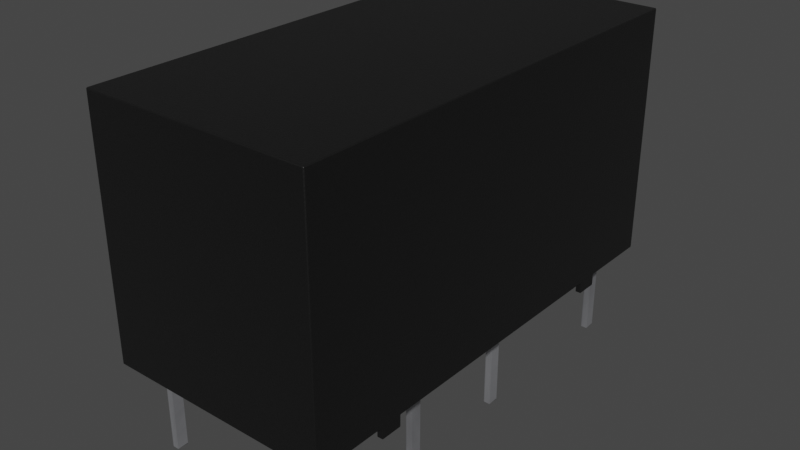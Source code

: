 # Source: Relay_THT_G5V-2.blend  (saved by Blender 4.1.23; exported with 4.5.12 LTS)
import bpy
from mathutils import Matrix  # noqa: F401  (used for matrix-valued properties, if any)

bpy.ops.wm.read_factory_settings(use_empty=True)
scene = bpy.context.scene
scene.name = 'Scene'

# ---- collections
col_collection = bpy.data.collections.new('Collection'); scene.collection.children.link(col_collection)

# ---- materials (node trees are filled in below, after node groups)
mat_plastic_chip = bpy.data.materials.new('plastic_chip')
mat_plastic_chip.use_transparent_shadow = False
mat_plastic_chip.preview_render_type = 'CUBE'
mat_metal_pins = bpy.data.materials.new('metal_pins')
mat_metal_pins.use_transparent_shadow = False
mat_metal_pins.preview_render_type = 'CUBE'

# ---- material node trees
mat_plastic_chip.use_nodes = True; mat_plastic_chip.node_tree.nodes.clear()
_N = mat_plastic_chip.node_tree.nodes; _L = mat_plastic_chip.node_tree.links
n0 = _N.new('ShaderNodeBsdfPrincipled'); n0.name = 'Principled BSDF'; n0.location = (10, 300)
n0.distribution = 'GGX'
n0.subsurface_method = 'BURLEY'
n0.inputs[0].default_value = (0.009312, 0.009312, 0.009312, 1.0)
n0.inputs[1].default_value = 0.1372
n0.inputs[2].default_value = 0.3706
n0.inputs[3].default_value = 1.45
n0.inputs[27].default_value = (0.0, 0.0, 0.0, 1.0)
n0.inputs[28].default_value = 1.0
n1 = _N.new('ShaderNodeOutputMaterial'); n1.name = 'Material Output'; n1.location = (300, 300)
n2 = _N.new('ShaderNodeTexNoise'); n2.name = 'Noise Texture'; n2.location = (-893, 54)
n2.inputs[2].default_value = 200.0
n2.inputs[3].default_value = 3.6
n2.inputs[4].default_value = 0.8375
n3 = _N.new('ShaderNodeBump'); n3.name = 'Bump'; n3.location = (-604, -53)
n3.inputs[0].default_value = 0.08
n3.inputs[1].default_value = 1.0
n3.inputs[2].default_value = 1.0
_L.new(n0.outputs[0], n1.inputs[0])
_L.new(n2.outputs[0], n3.inputs[3])
_L.new(n3.outputs[0], n0.inputs[5])
n1.is_active_output = True
mat_metal_pins.use_nodes = True; mat_metal_pins.node_tree.nodes.clear()
_N = mat_metal_pins.node_tree.nodes; _L = mat_metal_pins.node_tree.links
n0 = _N.new('ShaderNodeMapping'); n0.name = 'Mapping'; n0.location = (-1447, -91)
n0.inputs[3].default_value = (4.8, 1.2, 1.1)
n1 = _N.new('ShaderNodeBsdfPrincipled'); n1.name = 'Principled BSDF'; n1.location = (-560, 254)
n1.distribution = 'GGX'
n1.subsurface_method = 'BURLEY'
n1.inputs[1].default_value = 0.7818
n1.inputs[2].default_value = 0.2886
n1.inputs[3].default_value = 1.45
n1.inputs[13].default_value = 0.0
n1.inputs[27].default_value = (0.0, 0.0, 0.0, 1.0)
n1.inputs[28].default_value = 1.0
n2 = _N.new('ShaderNodeOutputMaterial'); n2.name = 'Material Output.002'; n2.location = (-205, 253)
n2.width = 213
n3 = _N.new('ShaderNodeTexNoise'); n3.name = 'Noise Texture.002'; n3.location = (-1228, -73)
n3.inputs[2].default_value = 0.1
n3.inputs[3].default_value = 7.0
n3.inputs[4].default_value = 0.6
n3.inputs[8].default_value = 0.4
n4 = _N.new('ShaderNodeTexCoord'); n4.name = 'Texture Coordinate'; n4.location = (-1636, -116)
n5 = _N.new('ShaderNodeMix'); n5.name = 'Mix.001'; n5.location = (-921, 45)
n5.data_type = 'RGBA'
n5.inputs[6].default_value = (0.9398, 0.9547, 1.0, 1.0)
n5.inputs[7].default_value = (0.13, 0.1259, 0.1359, 1.0)
n6 = _N.new('ShaderNodeBump'); n6.name = 'Bump.001'; n6.location = (-1001, -227)
n6.inputs[0].default_value = 0.05
n6.inputs[1].default_value = 0.01
n6.inputs[2].default_value = 1.0
_L.new(n1.outputs[0], n2.inputs[0])
_L.new(n3.outputs[0], n6.inputs[3])
_L.new(n0.outputs[0], n3.inputs[0])
_L.new(n3.outputs[0], n5.inputs[0])
_L.new(n4.outputs[3], n0.inputs[0])
_L.new(n5.outputs[2], n1.inputs[0])
_L.new(n6.outputs[0], n1.inputs[5])
n2.is_active_output = True

# ---- world
world_world = bpy.data.worlds.new('World'); scene.world = world_world
world_world.use_nodes = True; world_world.node_tree.nodes.clear()
_N = world_world.node_tree.nodes; _L = world_world.node_tree.links
n0 = _N.new('ShaderNodeOutputWorld'); n0.name = 'World Output'; n0.location = (300, 300)
n1 = _N.new('ShaderNodeBackground'); n1.name = 'Background'; n1.location = (10, 300)
n1.inputs[0].default_value = (0.05088, 0.05088, 0.05088, 1.0)
_L.new(n1.outputs[0], n0.inputs[0])
n0.is_active_output = True
world_world.color = (0.05088, 0.05088, 0.05088)
world_world.use_sun_shadow = False
world_world.sun_shadow_jitter_overblur = 0.0

# ---- meshes
me_shape_9_indexedfaceset_082 = bpy.data.meshes.new('SHAPE_9_IndexedFaceSet.082')
me_shape_9_indexedfaceset_082.from_pydata([(-1.2, -14.85, -0.125), (8.8, -1.95, -0.125), (8.55, -1.95, -0.125), (8.55, -2.95, -0.125), (8.55, -14.85, -0.125), (8.55, -15.85, -0.125), (8.8, -15.85, -0.125), (8.55, -2.95, 0.375), (8.8, -14.85, -0.125), (8.55, -14.85, 0.375), (-0.95, -2.95, -0.125), (-1.2, 1.3, 0.375), (4.425, 1.3, 11.32), (4.425, 1.3, 11.02), (3.175, 1.3, 11.02), (8.8, -19.1, 11.32), (-1.2, -19.1, 11.32), (-1.2, 1.3, 11.32), (3.175, 1.3, 11.32), (-1.2, -2.95, -0.125), (-1.2, -1.95, -0.125), (-1.2, -1.95, 0.375), (8.8, -1.95, 0.375), (8.8, 1.3, 0.375), (8.8, 1.3, 11.32), (8.8, -14.85, 0.375), (8.8, -2.95, -0.125), (-1.2, -15.85, -0.125), (-0.95, -15.85, 0.375), (-0.95, -15.85, -0.125), (-1.2, -2.95, 0.375), (-0.95, -2.95, 0.375), (-0.95, -1.95, 0.375), (-1.2, -14.85, 0.375), (-1.2, -15.85, 0.375), (-1.2, -19.1, 0.375), (8.8, -19.1, 0.375), (8.8, -15.85, 0.375), (8.8, -2.95, 0.375), (8.55, -1.95, 0.375), (7.76, -17.53, 0.375), (7.46, -7.87, 0.375), (7.76, -7.87, 0.375), (7.76, -0.25, 0.375), (0.14, -17.53, 0.375), (0.14, -12.95, 0.375), (-0.16, -12.95, 0.375), (0.14, -0.25, 0.375), (-0.95, -1.95, -0.125), (8.55, -15.85, 0.375), (-0.95, -14.85, 0.375), (-0.95, -14.85, -0.125), (-0.16, 0.25, -3.625), (-0.16, -0.25, -3.625), (0.14, -0.25, -3.625), (-0.16, -0.25, 0.375), (-0.16, 0.25, 0.375), (0.14, 0.25, -3.625), (0.14, 0.25, 0.375), (-0.16, -7.37, -3.625), (0.14, -7.37, -3.625), (0.14, -7.87, -3.625), (0.14, -7.87, 0.375), (-0.16, -7.37, 0.375), (-0.16, -7.87, -3.625), (-0.16, -7.87, 0.375), (0.14, -7.37, 0.375), (-0.16, -12.45, 0.375), (0.14, -12.45, 0.375), (0.14, -12.45, -3.625), (-0.16, -12.95, -3.625), (0.14, -12.95, -3.625), (-0.16, -12.45, -3.625), (-0.16, -17.53, 0.375), (-0.16, -17.53, -3.625), (0.14, -17.53, -3.625), (-0.16, -18.03, -3.625), (0.14, -18.03, -3.625), (-0.16, -18.03, 0.375), (0.14, -18.03, 0.375), (7.76, 0.25, 0.375), (7.46, -0.25, 0.375), (7.76, -0.25, -3.625), (7.46, 0.25, -3.625), (7.76, 0.25, -3.625), (7.46, 0.25, 0.375), (7.46, -0.25, -3.625), (7.76, -7.37, 0.375), (7.46, -7.87, -3.625), (7.76, -7.87, -3.625), (7.76, -7.37, -3.625), (7.46, -7.37, 0.375), (7.46, -7.37, -3.625), (7.46, -12.45, -3.625), (7.76, -12.45, -3.625), (7.46, -12.95, -3.625), (7.76, -12.45, 0.375), (7.76, -12.95, 0.375), (7.76, -12.95, -3.625), (7.46, -12.95, 0.375), (7.46, -12.45, 0.375), (7.46, -17.53, 0.375), (7.46, -17.53, -3.625), (7.76, -18.03, -3.625), (7.46, -18.03, -3.625), (7.76, -17.53, -3.625), (7.76, -18.03, 0.375), (7.46, -18.03, 0.375), (3.175, -0.075, 11.32), (4.425, -0.075, 11.32), (3.175, -0.075, 11.02), (4.425, -0.075, 11.02)], [], [(5, 8, 6), (5, 37, 49), (3, 38, 7), (8, 9, 25), (1, 39, 22), (48, 19, 20), (36, 16, 35), (17, 30, 33), (37, 25, 15), (85, 11, 23), (34, 29, 28), (68, 72, 67), (101, 107, 79), (30, 10, 31), (51, 33, 50), (7, 38, 87), (15, 109, 108), (101, 9, 49), (96, 100, 41), (14, 13, 23), (48, 21, 32), (10, 32, 31), (2, 7, 39), (4, 49, 9), (29, 50, 28), (58, 52, 56), (57, 53, 52), (47, 53, 54), (53, 56, 52), (58, 54, 57), (66, 59, 63), (61, 59, 60), (62, 64, 61), (64, 63, 59), (66, 61, 60), (71, 72, 69), (77, 74, 75), (45, 70, 71), (70, 67, 72), (68, 71, 69), (44, 74, 73), (79, 76, 77), (83, 81, 85), (76, 73, 74), (44, 77, 75), (84, 85, 80), (82, 81, 86), (84, 86, 83), (43, 84, 80), (91, 90, 92), (97, 94, 96), (89, 41, 88), (90, 88, 92), (42, 90, 87), (92, 41, 91), (100, 94, 93), (98, 99, 95), (94, 95, 93), (93, 99, 100), (3, 1, 26), (101, 105, 102), (103, 107, 104), (105, 104, 102), (106, 105, 40), (102, 107, 101), (110, 13, 14), (110, 18, 108), (13, 109, 12), (109, 110, 108), (51, 27, 0), (5, 4, 8), (5, 6, 37), (3, 26, 38), (8, 4, 9), (1, 2, 39), (48, 10, 19), (36, 15, 16), (21, 20, 19), (21, 19, 30), (17, 11, 21), (35, 16, 34), (16, 17, 33), (34, 16, 33), (0, 27, 34), (17, 21, 30), (33, 0, 34), (38, 26, 1), (22, 23, 24), (38, 1, 22), (6, 8, 25), (38, 22, 24), (37, 6, 25), (25, 38, 24), (24, 15, 25), (15, 36, 37), (55, 47, 32), (47, 31, 32), (32, 21, 55), (21, 11, 55), (56, 55, 11), (23, 22, 43), (22, 39, 43), (39, 81, 43), (43, 80, 23), (58, 56, 11), (85, 58, 11), (23, 80, 85), (34, 27, 29), (68, 69, 72), (97, 96, 25), (97, 25, 9), (68, 100, 99), (99, 97, 9), (99, 9, 101), (45, 68, 99), (79, 44, 101), (44, 45, 99), (35, 78, 79), (106, 40, 36), (107, 106, 36), (36, 35, 79), (44, 99, 101), (107, 36, 79), (30, 19, 10), (51, 0, 33), (66, 63, 31), (63, 30, 31), (41, 62, 66), (91, 41, 66), (66, 31, 91), (31, 47, 7), (91, 31, 7), (47, 58, 81), (58, 85, 81), (81, 39, 7), (38, 42, 87), (87, 91, 7), (47, 81, 7), (17, 16, 108), (16, 15, 108), (15, 24, 109), (24, 12, 109), (108, 18, 17), (49, 37, 40), (37, 36, 40), (40, 101, 49), (78, 35, 73), (35, 34, 73), (34, 28, 73), (45, 44, 50), (44, 73, 28), (50, 44, 28), (50, 33, 46), (33, 30, 65), (67, 33, 65), (46, 45, 50), (100, 68, 62), (68, 67, 65), (67, 46, 33), (30, 63, 65), (65, 62, 68), (62, 41, 100), (42, 38, 25), (41, 42, 96), (42, 25, 96), (23, 11, 14), (11, 17, 14), (17, 18, 14), (13, 12, 24), (13, 24, 23), (48, 20, 21), (10, 48, 32), (2, 3, 7), (4, 5, 49), (29, 51, 50), (58, 57, 52), (57, 54, 53), (47, 55, 53), (53, 55, 56), (58, 47, 54), (66, 60, 59), (61, 64, 59), (62, 65, 64), (64, 65, 63), (66, 62, 61), (71, 70, 72), (77, 76, 74), (45, 46, 70), (70, 46, 67), (68, 45, 71), (44, 75, 74), (79, 78, 76), (83, 86, 81), (76, 78, 73), (44, 79, 77), (84, 83, 85), (82, 43, 81), (84, 82, 86), (43, 82, 84), (91, 87, 90), (97, 98, 94), (89, 42, 41), (90, 89, 88), (42, 89, 90), (92, 88, 41), (100, 96, 94), (98, 97, 99), (94, 98, 95), (93, 95, 99), (3, 2, 1), (101, 40, 105), (103, 106, 107), (105, 103, 104), (106, 103, 105), (102, 104, 107), (110, 111, 13), (110, 14, 18), (13, 111, 109), (109, 111, 110), (51, 29, 27)])
me_shape_9_indexedfaceset_082.polygons.foreach_set('use_smooth', [True] * 220)
me_shape_9_indexedfaceset_082.polygons.foreach_set('material_index', [0, 0, 0, 0, 0, 0, 0, 0, 0, 0, 0, 1, 0, 0, 0, 0, 0, 0, 0, 0, 0, 0, 0, 0, 0, 1, 1, 1, 1, 1, 1, 1, 1, 1, 1, 1, 1, 1, 1, 1, 1, 1, 1, 1, 1, 1, 1, 1, 1, 1, 1, 1, 1, 1, 1, 1, 1, 1, 1, 0, 1, 1, 1, 1, 1, 0, 0, 0, 0, 0, 0, 0, 0, 0, 0, 0, 0, 0, 0, 0, 0, 0, 0, 0, 0, 0, 0, 0, 0, 0, 0, 0, 0, 0, 0, 0, 0, 0, 0, 0, 0, 0, 0, 0, 0, 0, 0, 0, 1, 0, 0, 0, 0, 0, 0, 0, 0, 0, 0, 0, 0, 0, 0, 0, 0, 0, 0, 0, 0, 0, 0, 0, 0, 0, 0, 0, 0, 0, 0, 0, 0, 0, 0, 0, 0, 0, 0, 0, 0, 0, 0, 0, 0, 0, 0, 0, 0, 0, 0, 0, 0, 0, 0, 0, 0, 0, 0, 0, 0, 0, 0, 0, 0, 0, 0, 1, 1, 1, 1, 1, 1, 1, 1, 1, 1, 1, 1, 1, 1, 1, 1, 1, 1, 1, 1, 1, 1, 1, 1, 1, 1, 1, 1, 1, 1, 1, 1, 1, 1, 0, 1, 1, 1, 1, 1, 0, 0, 0, 0, 0])
_k = set([(0, 27), (0, 33), (0, 51), (1, 2), (1, 22), (1, 26), (2, 3), (2, 39), (3, 7), (3, 26), (4, 5), (4, 8), (4, 9), (5, 6), (5, 49), (6, 8), (6, 37), (7, 38), (7, 39), (8, 25), (9, 25), (9, 49), (10, 19), (10, 31), (10, 48), (11, 17), (11, 21), (11, 23), (12, 13), (12, 24), (12, 109), (13, 14), (13, 111), (14, 18), (14, 110), (15, 16), (15, 24), (15, 36), (16, 17), (16, 35), (17, 18), (18, 108), (19, 20), (19, 30), (20, 21), (20, 48), (21, 32), (22, 23), (22, 39), (23, 24), (25, 38), (26, 38), (27, 29), (27, 34), (28, 29), (28, 34), (28, 50), (29, 51), (30, 31), (30, 33), (31, 32), (32, 48), (33, 50), (34, 35), (35, 36), (36, 37), (37, 49), (40, 101), (40, 105), (40, 106), (41, 42), (41, 88), (41, 91), (42, 87), (42, 89), (43, 80), (43, 81), (43, 82), (44, 73), (44, 75), (44, 79), (45, 46), (45, 68), (45, 71), (46, 67), (46, 70), (47, 54), (47, 55), (47, 58), (50, 51), (52, 53), (52, 56), (52, 57), (53, 54), (53, 55), (54, 57), (55, 56), (56, 58), (57, 58), (59, 60), (59, 63), (59, 64), (60, 61), (60, 66), (61, 62), (61, 64), (62, 65), (62, 66), (63, 65), (63, 66), (64, 65), (67, 68), (67, 72), (68, 69), (69, 71), (69, 72), (70, 71), (70, 72), (73, 74), (73, 78), (74, 75), (74, 76), (75, 77), (76, 77), (76, 78), (77, 79), (78, 79), (80, 84), (80, 85), (81, 85), (81, 86), (82, 84), (82, 86), (83, 84), (83, 85), (83, 86), (87, 90), (87, 91), (88, 89), (88, 92), (89, 90), (90, 92), (91, 92), (93, 94), (93, 95), (93, 100), (94, 96), (94, 98), (95, 98), (95, 99), (96, 97), (96, 100), (97, 98), (97, 99), (99, 100), (101, 102), (101, 107), (102, 104), (102, 105), (103, 104), (103, 105), (103, 106), (104, 107), (106, 107), (108, 109), (108, 110), (109, 111), (110, 111)])
me_shape_9_indexedfaceset_082.attributes.new('sharp_edge', 'BOOLEAN', 'EDGE').data.foreach_set('value', [ (min(e.vertices), max(e.vertices)) in _k for e in me_shape_9_indexedfaceset_082.edges])
_uv = me_shape_9_indexedfaceset_082.uv_layers.new(name='UVMap')
_uv.uv.foreach_set('vector', [0.7322, 0.1452, 0.7444, 0.1942, 0.7444, 0.1452, 0.7322, 0.4629, 0.7444, 0.4874, 0.7322, 0.4874, 0.7322, 0.4629, 0.7444, 0.4874, 0.7322, 0.4874, 0.7444, 0.4629, 0.7322, 0.4874, 0.7444, 0.4874, 0.7444, 0.4629, 0.7322, 0.4874, 0.7444, 0.4874, 0.2665, 0.8265, 0.2543, 0.7775, 0.2543, 0.8265, 0.7444, 0.4874, 0.2543, 1.024, 0.2543, 0.4874, 0.9858, 1.024, 0.7775, 0.4874, 0.1942, 0.4874, 0.1452, 0.4874, 0.1942, 0.4874, -0.01416, 1.024, 0.6788, 0.9344, 0.2543, 0.9858, 0.7444, 0.9858, 0.2543, 0.4874, 0.2665, 0.4629, 0.2665, 0.4874, 0.3199, 0.4874, 0.3052, 0.2913, 0.3052, 0.4874, 0.6788, 0.0628, 0.6788, 0.03829, 0.3199, 0.03829, 0.2543, 0.4874, 0.2665, 0.4629, 0.2665, 0.4874, 0.2665, 0.4629, 0.2543, 0.4874, 0.2665, 0.4874, 0.7322, 0.7775, 0.7444, 0.7775, 0.6935, 0.5608, 0.7444, -0.01416, 0.53, 0.9184, 0.4687, 0.9184, 0.6788, 0.0628, 0.7322, 0.1942, 0.7322, 0.1452, 0.6935, 0.3118, 0.6788, 0.3118, 0.6788, 0.5363, 0.4687, 1.009, 0.53, 1.009, 0.7444, 0.4874, 0.2665, 0.4629, 0.2543, 0.4874, 0.2665, 0.4874, 0.7775, 0.4629, 0.8265, 0.4874, 0.7775, 0.4874, 0.8265, 0.4629, 0.7775, 0.4874, 0.8265, 0.4874, 0.1942, 0.4629, 0.1452, 0.4874, 0.1942, 0.4874, 0.1452, 0.4629, 0.1942, 0.4874, 0.1452, 0.4874, 0.3199, 0.4874, 0.3052, 0.2913, 0.3052, 0.4874, 0.3199, 0.9344, 0.3052, 0.9099, 0.3052, 0.9344, 0.3199, 0.4874, 0.3052, 0.2913, 0.3199, 0.2913, 0.9099, 0.2913, 0.9344, 0.4874, 0.9344, 0.2913, 0.9344, 0.4874, 0.9099, 0.2913, 0.9344, 0.2913, 0.3199, 0.4874, 0.3052, 0.2913, 0.3052, 0.4874, 0.3199, 0.5363, 0.3052, 0.5608, 0.3199, 0.5608, 0.3199, 0.4874, 0.3052, 0.2913, 0.3199, 0.2913, 0.5363, 0.2913, 0.5608, 0.4874, 0.5608, 0.2913, 0.5608, 0.4874, 0.5363, 0.2913, 0.5608, 0.2913, 0.3199, 0.2873, 0.3052, 0.3118, 0.3199, 0.3118, 0.3199, 0.03829, 0.3052, 0.0628, 0.3199, 0.0628, 0.3199, 0.4874, 0.3052, 0.2913, 0.3199, 0.2913, 0.2873, 0.2913, 0.3118, 0.4874, 0.3118, 0.2913, 0.3118, 0.4874, 0.2873, 0.2913, 0.3118, 0.2913, 0.3199, 0.4874, 0.3052, 0.2913, 0.3052, 0.4874, 0.3199, 0.4874, 0.3052, 0.2913, 0.3199, 0.2913, 0.9344, 0.2913, 0.9099, 0.4874, 0.9344, 0.4874, 0.03829, 0.2913, 0.0628, 0.4874, 0.0628, 0.2913, 0.0628, 0.4874, 0.03829, 0.2913, 0.0628, 0.2913, 0.6935, 0.2913, 0.6788, 0.4874, 0.6935, 0.4874, 0.6935, 0.2913, 0.6788, 0.4874, 0.6788, 0.2913, 0.6935, 0.9344, 0.6788, 0.9099, 0.6788, 0.9344, 0.9099, 0.4874, 0.9344, 0.2913, 0.9344, 0.4874, 0.6788, 0.4874, 0.6935, 0.2913, 0.6788, 0.2913, 0.2873, 0.4874, 0.3118, 0.2913, 0.3118, 0.4874, 0.6935, 0.2913, 0.6788, 0.4874, 0.6788, 0.2913, 0.6935, 0.5608, 0.6788, 0.5363, 0.6788, 0.5608, 0.5363, 0.4874, 0.5608, 0.2913, 0.5608, 0.4874, 0.5608, 0.2913, 0.5363, 0.4874, 0.5608, 0.4874, 0.6788, 0.4874, 0.6935, 0.2913, 0.6788, 0.2913, 0.6935, 0.2913, 0.6788, 0.4874, 0.6788, 0.2913, 0.6935, 0.3118, 0.6788, 0.2873, 0.6788, 0.3118, 0.3118, 0.2913, 0.2873, 0.4874, 0.3118, 0.4874, 0.7322, 0.7775, 0.7444, 0.8265, 0.7444, 0.7775, 0.6788, 0.4874, 0.6935, 0.2913, 0.6788, 0.2913, 0.6935, 0.2913, 0.6788, 0.4874, 0.6788, 0.2913, 0.6935, 0.0628, 0.6788, 0.03829, 0.6788, 0.0628, 0.03829, 0.4874, 0.0628, 0.2913, 0.0628, 0.4874, 0.0628, 0.2913, 0.03829, 0.4874, 0.0628, 0.4874, 0.4687, 0.9184, 0.53, 0.9858, 0.4687, 0.9858, 0.9184, 1.009, 0.9858, 1.024, 0.9184, 1.024, 0.9858, 1.009, 0.9184, 1.024, 0.9858, 1.024, 0.53, 1.024, 0.4687, 1.009, 0.4687, 1.024, 0.2665, 0.1942, 0.2543, 0.1452, 0.2543, 0.1942, 0.7322, 0.1452, 0.7322, 0.1942, 0.7444, 0.1942, 0.7322, 0.4629, 0.7444, 0.4629, 0.7444, 0.4874, 0.7322, 0.4629, 0.7444, 0.4629, 0.7444, 0.4874, 0.7444, 0.4629, 0.7322, 0.4629, 0.7322, 0.4874, 0.7444, 0.4629, 0.7322, 0.4629, 0.7322, 0.4874, 0.2665, 0.8265, 0.2665, 0.7775, 0.2543, 0.7775, 0.7444, 0.4874, 0.7444, 1.024, 0.2543, 1.024, 0.8265, 0.4874, 0.8265, 0.4629, 0.7775, 0.4629, 0.8265, 0.4874, 0.7775, 0.4629, 0.7775, 0.4874, 0.9858, 1.024, 0.9858, 0.4874, 0.8265, 0.4874, -0.01416, 0.4874, -0.01416, 1.024, 0.1452, 0.4874, -0.01416, 1.024, 0.9858, 1.024, 0.1942, 0.4874, 0.1452, 0.4874, -0.01416, 1.024, 0.1942, 0.4874, 0.1942, 0.4629, 0.1452, 0.4629, 0.1452, 0.4874, 0.9858, 1.024, 0.8265, 0.4874, 0.7775, 0.4874, 0.1942, 0.4874, 0.1942, 0.4629, 0.1452, 0.4874, 0.7775, 0.4874, 0.7775, 0.4629, 0.8265, 0.4629, 0.8265, 0.4874, 0.9858, 0.4874, 0.9858, 1.024, 0.7775, 0.4874, 0.8265, 0.4629, 0.8265, 0.4874, 0.1452, 0.4629, 0.1942, 0.4629, 0.1942, 0.4874, 0.7775, 0.4874, 0.8265, 0.4874, 0.9858, 1.024, 0.1452, 0.4874, 0.1452, 0.4629, 0.1942, 0.4874, 0.1942, 0.4874, 0.7775, 0.4874, 0.9858, 1.024, 0.9858, 1.024, -0.01416, 1.024, 0.1942, 0.4874, -0.01416, 1.024, -0.01416, 0.4874, 0.1452, 0.4874, 0.3052, 0.9099, 0.3199, 0.9099, 0.2665, 0.8265, 0.3199, 0.9099, 0.2665, 0.7775, 0.2665, 0.8265, 0.2665, 0.8265, 0.2543, 0.8265, 0.3052, 0.9099, 0.2543, 0.8265, 0.2543, 0.9858, 0.3052, 0.9099, 0.3052, 0.9344, 0.3052, 0.9099, 0.2543, 0.9858, 0.7444, 0.9858, 0.7444, 0.8265, 0.6935, 0.9099, 0.7444, 0.8265, 0.7322, 0.8265, 0.6935, 0.9099, 0.7322, 0.8265, 0.6788, 0.9099, 0.6935, 0.9099, 0.6935, 0.9099, 0.6935, 0.9344, 0.7444, 0.9858, 0.3199, 0.9344, 0.3052, 0.9344, 0.2543, 0.9858, 0.6788, 0.9344, 0.3199, 0.9344, 0.2543, 0.9858, 0.7444, 0.9858, 0.6935, 0.9344, 0.6788, 0.9344, 0.2543, 0.4874, 0.2543, 0.4629, 0.2665, 0.4629, 0.3199, 0.4874, 0.3199, 0.2913, 0.3052, 0.2913, 0.6935, 0.2873, 0.6935, 0.3118, 0.7444, 0.1942, 0.6935, 0.2873, 0.7444, 0.1942, 0.7322, 0.1942, 0.3199, 0.3118, 0.6788, 0.3118, 0.6788, 0.2873, 0.6788, 0.2873, 0.6935, 0.2873, 0.7322, 0.1942, 0.6788, 0.2873, 0.7322, 0.1942, 0.6788, 0.0628, 0.3199, 0.2873, 0.3199, 0.3118, 0.6788, 0.2873, 0.3199, 0.03829, 0.3199, 0.0628, 0.6788, 0.0628, 0.3199, 0.0628, 0.3199, 0.2873, 0.6788, 0.2873, 0.2543, -0.01416, 0.3052, 0.03829, 0.3199, 0.03829, 0.6935, 0.03829, 0.6935, 0.0628, 0.7444, -0.01416, 0.6788, 0.03829, 0.6935, 0.03829, 0.7444, -0.01416, 0.7444, -0.01416, 0.2543, -0.01416, 0.3199, 0.03829, 0.3199, 0.0628, 0.6788, 0.2873, 0.6788, 0.0628, 0.6788, 0.03829, 0.7444, -0.01416, 0.3199, 0.03829, 0.2543, 0.4874, 0.2543, 0.4629, 0.2665, 0.4629, 0.2665, 0.4629, 0.2543, 0.4629, 0.2543, 0.4874, 0.3199, 0.5608, 0.3052, 0.5608, 0.2665, 0.7775, 0.3052, 0.5608, 0.2543, 0.7775, 0.2665, 0.7775, 0.6788, 0.5363, 0.3199, 0.5363, 0.3199, 0.5608, 0.6788, 0.5608, 0.6788, 0.5363, 0.3199, 0.5608, 0.3199, 0.5608, 0.2665, 0.7775, 0.6788, 0.5608, 0.2665, 0.7775, 0.3199, 0.9099, 0.7322, 0.7775, 0.6788, 0.5608, 0.2665, 0.7775, 0.7322, 0.7775, 0.3199, 0.9099, 0.3199, 0.9344, 0.6788, 0.9099, 0.3199, 0.9344, 0.6788, 0.9344, 0.6788, 0.9099, 0.6788, 0.9099, 0.7322, 0.8265, 0.7322, 0.7775, 0.7444, 0.7775, 0.6935, 0.5363, 0.6935, 0.5608, 0.6935, 0.5608, 0.6788, 0.5608, 0.7322, 0.7775, 0.3199, 0.9099, 0.6788, 0.9099, 0.7322, 0.7775, 0.2543, 0.9858, 0.2543, -0.01416, 0.4687, 0.9184, 0.2543, -0.01416, 0.7444, -0.01416, 0.4687, 0.9184, 0.7444, -0.01416, 0.7444, 0.9858, 0.53, 0.9184, 0.7444, 0.9858, 0.53, 0.9858, 0.53, 0.9184, 0.4687, 0.9184, 0.4687, 0.9858, 0.2543, 0.9858, 0.7322, 0.1452, 0.7444, 0.1452, 0.6935, 0.0628, 0.7444, 0.1452, 0.7444, -0.01416, 0.6935, 0.0628, 0.6935, 0.0628, 0.6788, 0.0628, 0.7322, 0.1452, 0.3052, 0.03829, 0.2543, -0.01416, 0.3052, 0.0628, 0.2543, -0.01416, 0.2543, 0.1452, 0.3052, 0.0628, 0.2543, 0.1452, 0.2665, 0.1452, 0.3052, 0.0628, 0.3199, 0.2873, 0.3199, 0.0628, 0.2665, 0.1942, 0.3199, 0.0628, 0.3052, 0.0628, 0.2665, 0.1452, 0.2665, 0.1942, 0.3199, 0.0628, 0.2665, 0.1452, 0.2665, 0.1942, 0.2543, 0.1942, 0.3052, 0.2873, 0.2543, 0.1942, 0.2543, 0.7775, 0.3052, 0.5363, 0.3052, 0.3118, 0.2543, 0.1942, 0.3052, 0.5363, 0.3052, 0.2873, 0.3199, 0.2873, 0.2665, 0.1942, 0.6788, 0.3118, 0.3199, 0.3118, 0.3199, 0.5363, 0.3199, 0.3118, 0.3052, 0.3118, 0.3052, 0.5363, 0.3052, 0.3118, 0.3052, 0.2873, 0.2543, 0.1942, 0.2543, 0.7775, 0.3052, 0.5608, 0.3052, 0.5363, 0.3052, 0.5363, 0.3199, 0.5363, 0.3199, 0.3118, 0.3199, 0.5363, 0.6788, 0.5363, 0.6788, 0.3118, 0.6935, 0.5363, 0.7444, 0.7775, 0.7444, 0.1942, 0.6788, 0.5363, 0.6935, 0.5363, 0.6935, 0.3118, 0.6935, 0.5363, 0.7444, 0.1942, 0.6935, 0.3118, 0.7444, 0.4874, 0.2543, 0.4874, 0.4687, 1.009, 0.2543, 0.4874, 0.2543, 1.024, 0.4687, 1.009, 0.2543, 1.024, 0.4687, 1.024, 0.4687, 1.009, 0.53, 1.009, 0.53, 1.024, 0.7444, 1.024, 0.53, 1.009, 0.7444, 1.024, 0.7444, 0.4874, 0.2665, 0.4629, 0.2543, 0.4629, 0.2543, 0.4874, 0.7775, 0.4629, 0.8265, 0.4629, 0.8265, 0.4874, 0.8265, 0.4629, 0.7775, 0.4629, 0.7775, 0.4874, 0.1942, 0.4629, 0.1452, 0.4629, 0.1452, 0.4874, 0.1452, 0.4629, 0.1942, 0.4629, 0.1942, 0.4874, 0.3199, 0.4874, 0.3199, 0.2913, 0.3052, 0.2913, 0.3199, 0.9344, 0.3199, 0.9099, 0.3052, 0.9099, 0.3199, 0.4874, 0.3052, 0.4874, 0.3052, 0.2913, 0.9099, 0.2913, 0.9099, 0.4874, 0.9344, 0.4874, 0.9344, 0.4874, 0.9099, 0.4874, 0.9099, 0.2913, 0.3199, 0.4874, 0.3199, 0.2913, 0.3052, 0.2913, 0.3199, 0.5363, 0.3052, 0.5363, 0.3052, 0.5608, 0.3199, 0.4874, 0.3052, 0.4874, 0.3052, 0.2913, 0.5363, 0.2913, 0.5363, 0.4874, 0.5608, 0.4874, 0.5608, 0.4874, 0.5363, 0.4874, 0.5363, 0.2913, 0.3199, 0.2873, 0.3052, 0.2873, 0.3052, 0.3118, 0.3199, 0.03829, 0.3052, 0.03829, 0.3052, 0.0628, 0.3199, 0.4874, 0.3052, 0.4874, 0.3052, 0.2913, 0.2873, 0.2913, 0.2873, 0.4874, 0.3118, 0.4874, 0.3118, 0.4874, 0.2873, 0.4874, 0.2873, 0.2913, 0.3199, 0.4874, 0.3199, 0.2913, 0.3052, 0.2913, 0.3199, 0.4874, 0.3052, 0.4874, 0.3052, 0.2913, 0.9344, 0.2913, 0.9099, 0.2913, 0.9099, 0.4874, 0.03829, 0.2913, 0.03829, 0.4874, 0.0628, 0.4874, 0.0628, 0.4874, 0.03829, 0.4874, 0.03829, 0.2913, 0.6935, 0.2913, 0.6788, 0.2913, 0.6788, 0.4874, 0.6935, 0.2913, 0.6935, 0.4874, 0.6788, 0.4874, 0.6935, 0.9344, 0.6935, 0.9099, 0.6788, 0.9099, 0.9099, 0.4874, 0.9099, 0.2913, 0.9344, 0.2913, 0.6788, 0.4874, 0.6935, 0.4874, 0.6935, 0.2913, 0.2873, 0.4874, 0.2873, 0.2913, 0.3118, 0.2913, 0.6935, 0.2913, 0.6935, 0.4874, 0.6788, 0.4874, 0.6935, 0.5608, 0.6935, 0.5363, 0.6788, 0.5363, 0.5363, 0.4874, 0.5363, 0.2913, 0.5608, 0.2913, 0.5608, 0.2913, 0.5363, 0.2913, 0.5363, 0.4874, 0.6788, 0.4874, 0.6935, 0.4874, 0.6935, 0.2913, 0.6935, 0.2913, 0.6935, 0.4874, 0.6788, 0.4874, 0.6935, 0.3118, 0.6935, 0.2873, 0.6788, 0.2873, 0.3118, 0.2913, 0.2873, 0.2913, 0.2873, 0.4874, 0.7322, 0.7775, 0.7322, 0.8265, 0.7444, 0.8265, 0.6788, 0.4874, 0.6935, 0.4874, 0.6935, 0.2913, 0.6935, 0.2913, 0.6935, 0.4874, 0.6788, 0.4874, 0.6935, 0.0628, 0.6935, 0.03829, 0.6788, 0.03829, 0.03829, 0.4874, 0.03829, 0.2913, 0.0628, 0.2913, 0.0628, 0.2913, 0.03829, 0.2913, 0.03829, 0.4874, 0.4687, 0.9184, 0.53, 0.9184, 0.53, 0.9858, 0.9184, 1.009, 0.9858, 1.009, 0.9858, 1.024, 0.9858, 1.009, 0.9184, 1.009, 0.9184, 1.024, 0.53, 1.024, 0.53, 1.009, 0.4687, 1.009, 0.2665, 0.1942, 0.2665, 0.1452, 0.2543, 0.1452])
me_shape_9_indexedfaceset_082.materials.append(mat_plastic_chip)
me_shape_9_indexedfaceset_082.materials.append(mat_metal_pins)
me_shape_9_indexedfaceset_082.update()
me_shape_9_indexedfaceset_082.normals_split_custom_set([tuple(v) for v in zip(*[iter([5.96e-08, 0.0, -1.0, 5.96e-08, 0.0, -1.0, 5.96e-08, 0.0, -1.0, 0.0, -1.0, 0.0, 0.0, -1.0, 0.0, 0.0, -1.0, 0.0, 0.0, -1.0, 0.0, 0.0, -1.0, 0.0, 0.0, -1.0, 0.0, 0.0, 1.0, 0.0, 0.0, 1.0, 0.0, 0.0, 1.0, 0.0, 0.0, 1.0, 0.0, 0.0, 1.0, 0.0, 0.0, 1.0, 0.0, 1.006e-07, 0.0, -1.0, 1.859e-08, 0.0, -1.0, 1.192e-07, 0.0, -1.0, 0.0, -1.0, 8.797e-08, 0.0, -1.0, 7.838e-08, 0.0, -1.0, 1.663e-07, -1.0, 4.294e-08, -4.438e-08, -1.0, 1.809e-08, -2.978e-08, -1.0, 1.774e-08, -1.109e-07, 1.0, 0.0, 0.0, 1.0, -1.481e-08, -1.247e-09, 1.0, 0.0, -1.387e-08, 2.833e-08, 7.875e-09, -1.0, 5.92e-08, -4.423e-09, -1.0, 4.285e-08, 4.415e-09, -1.0, 0.0, -1.0, 0.0, 0.0, -1.0, 0.0, 0.0, -1.0, 0.0, 0.0, 1.0, 2.318e-07, 0.0, 1.0, -3.659e-07, 0.0, 1.0, 2.633e-07, 3.402e-08, 7.493e-09, -1.0, 3.748e-08, -7.767e-09, -1.0, 3.953e-08, 7.837e-09, -1.0, 0.0, -1.0, 0.0, 0.0, -1.0, 0.0, 0.0, -1.0, 0.0, 0.0, 1.0, 1.546e-06, 0.0, 1.0, 6.474e-07, 0.0, 1.0, 0.0, 2.568e-08, 4.751e-09, -1.0, 1.105e-08, 1.15e-08, -1.0, 3.54e-08, 5.156e-09, -1.0, 1.343e-08, 0.0, 1.0, 1.846e-08, 0.0, 1.0, -1.686e-07, 0.0, 1.0, 3.402e-08, 7.493e-09, -1.0, 2.713e-08, -1.392e-08, -1.0, 2.978e-08, 1.616e-08, -1.0, 2.903e-08, 0.0, -1.0, 2.711e-08, -8.047e-16, -1.0, 2.554e-08, 0.0, -1.0, 4.451e-08, 1.0, 9.549e-09, 5.559e-08, 1.0, 2.98e-08, 3.73e-08, 1.0, -1.801e-09, 0.0, 1.0, 1.407e-07, 0.0, 1.0, 3.361e-07, 0.0, 1.0, 4.768e-07, 1.0, 0.0, 3.519e-08, 1.0, 0.0, 8.402e-08, 1.0, 0.0, 0.0, -1.0, 0.0, 0.0, -1.0, 0.0, 0.0, -1.0, 0.0, 0.0, -1.0, 0.0, 0.0, -1.0, 0.0, 0.0, -1.0, 0.0, 0.0, 1.0, -3.519e-08, 0.0, 1.0, -8.402e-08, 0.0, 1.0, 0.0, 0.0, 0.0, 1.0, 5.913e-09, 0.0, 1.0, 2.958e-10, 0.0, 1.0, 6.209e-09, 0.0, 0.0, -1.0, 0.0, 0.0, -1.0, 0.0, 0.0, -1.0, 0.0, -1.0, -3.383e-14, 0.0, -1.0, -1.693e-15, 0.0, -1.0, 0.0, -1.0, 5.96e-08, -4.127e-08, -1.0, 5.96e-08, -4.441e-08, -1.0, 5.96e-08, -4.098e-08, 1.0, -5.489e-08, 4.441e-08, 1.0, -4.718e-09, 4.127e-08, 1.0, 0.0, 4.098e-08, 0.0, 1.0, 1.788e-07, 0.0, 1.0, 8.945e-09, 0.0, 1.0, 1.878e-07, 0.0, 0.0, -1.0, 0.0, 0.0, -1.0, 0.0, 0.0, -1.0, 0.0, -1.0, -3.69e-08, 0.0, -1.0, -1.846e-09, 0.0, -1.0, 0.0, -1.0, 5.489e-08, -4.47e-08, -1.0, 4.718e-09, -4.47e-08, -1.0, 5.96e-08, -4.47e-08, 1.0, -5.489e-08, 4.47e-08, 1.0, -4.718e-09, 4.47e-08, 1.0, 0.0, 4.47e-08, 0.0, 0.0, -1.0, 0.0, 0.0, -1.0, 0.0, 0.0, -1.0, 0.0, 0.0, -1.0, 0.0, 0.0, -1.0, 0.0, 0.0, -1.0, 0.0, -1.0, -1.088e-07, 0.0, -1.0, -5.443e-09, 0.0, -1.0, 0.0, -1.0, 4.718e-09, -4.47e-08, -1.0, 5.489e-08, -4.47e-08, -1.0, 0.0, -4.47e-08, 1.0, -4.718e-09, 4.47e-08, 1.0, -5.489e-08, 4.47e-08, 1.0, -5.96e-08, 4.47e-08, 0.0, 1.0, 3.226e-07, 0.0, 1.0, 1.614e-08, 0.0, 1.0, 3.388e-07, 0.0, -1.0, -1.807e-07, 0.0, -1.0, -9.04e-09, 0.0, -1.0, 0.0, -1.0, 0.0, 0.0, -1.0, 0.0, 0.0, -1.0, 0.0, 0.0, -1.0, 5.489e-08, -4.47e-08, -1.0, 4.718e-09, -4.47e-08, -1.0, 5.96e-08, -4.47e-08, 1.0, -5.489e-08, 4.47e-08, 1.0, -4.718e-09, 4.47e-08, 1.0, 0.0, 4.47e-08, 4.967e-08, 1.0, 0.0, 4.967e-08, 1.0, 0.0, 4.967e-08, 1.0, 0.0, 0.0, -1.0, 0.0, 0.0, -1.0, 0.0, 0.0, -1.0, 0.0, 0.0, 0.0, -1.0, 0.0, 0.0, -1.0, 0.0, 0.0, -1.0, 1.0, 0.0, 0.0, 1.0, 0.0, 0.0, 1.0, 0.0, 0.0, 0.0, 1.0, 2.611e-07, 0.0, 1.0, -3.644e-07, 0.0, 1.0, -3.974e-07, 1.0, 0.0, 0.0, 1.0, 0.0, 0.0, 1.0, 0.0, 0.0, 0.0, -1.0, 2.611e-07, 0.0, -1.0, -3.644e-07, 0.0, -1.0, 2.94e-07, 0.0, 0.0, -1.0, 0.0, 0.0, -1.0, 0.0, 0.0, -1.0, 1.0, 0.0, 1.192e-07, 1.0, 0.0, 1.192e-07, 1.0, 0.0, 1.192e-07, -1.0, 0.0, -1.192e-07, -1.0, 0.0, -1.192e-07, -1.0, 0.0, -1.192e-07, 0.0, 1.0, 0.0, 0.0, 1.0, 0.0, 0.0, 1.0, 0.0, 0.0, -1.0, 0.0, 0.0, -1.0, 0.0, 0.0, -1.0, 0.0, 0.0, 0.0, -1.0, 0.0, 0.0, -1.0, 0.0, 0.0, -1.0, -1.0, 0.0, 0.0, -1.0, 0.0, 0.0, -1.0, 0.0, 0.0, 5.96e-08, 0.0, -1.0, 5.96e-08, 0.0, -1.0, 5.96e-08, 0.0, -1.0, 0.0, 1.0, -3.557e-07, 0.0, 1.0, -1.78e-08, 0.0, 1.0, 0.0, 0.0, -1.0, 2.271e-08, 0.0, -1.0, 1.136e-09, 0.0, -1.0, 2.384e-08, 0.0, 0.0, -1.0, 0.0, 0.0, -1.0, 0.0, 0.0, -1.0, 1.0, 0.0, 1.192e-07, 1.0, 0.0, 1.192e-07, 1.0, 0.0, 1.192e-07, -1.0, 0.0, -1.192e-07, -1.0, 0.0, -1.192e-07, -1.0, 0.0, -1.192e-07, 3.914e-07, 0.0, 1.0, 2.987e-07, 0.0, 1.0, -4.196e-07, 0.0, 1.0, 1.0, 0.0, 0.0, 1.0, 0.0, 0.0, 1.0, 0.0, 0.0, -1.0, 0.0, 0.0, -1.0, 0.0, 0.0, -1.0, 0.0, 0.0, 4.172e-08, 1.0, 0.0, 4.172e-08, 1.0, 0.0, 4.172e-08, 1.0, 0.0, 1.006e-07, -1.199e-14, -1.0, 1.859e-08, -2.216e-15, -1.0, 1.192e-07, -1.421e-14, -1.0, 5.96e-08, 0.0, -1.0, 5.96e-08, 0.0, -1.0, 5.96e-08, 0.0, -1.0, 0.0, -1.0, 0.0, 0.0, -1.0, 0.0, 0.0, -1.0, 0.0, 0.0, -1.0, 0.0, 0.0, -1.0, 0.0, 0.0, -1.0, 0.0, 0.0, 1.0, 0.0, 0.0, 1.0, 0.0, 0.0, 1.0, 0.0, 0.0, 1.0, 0.0, 0.0, 1.0, 0.0, 0.0, 1.0, 0.0, 1.006e-07, 0.0, -1.0, 0.0, 0.0, -1.0, 1.859e-08, 0.0, -1.0, 0.0, -1.0, 8.797e-08, 0.0, -1.0, 0.0, 0.0, -1.0, 7.838e-08, -1.0, 1.458e-08, -2.474e-08, -1.0, 0.0, 0.0, -1.0, 0.0, 0.0, -1.0, 1.458e-08, -2.474e-08, -1.0, 0.0, 0.0, -1.0, 1.809e-08, -2.978e-08, -1.0, 4.294e-08, -4.438e-08, -1.0, 5.36e-08, -4.355e-08, -1.0, 1.458e-08, -2.474e-08, -1.0, 0.0, -4.355e-08, -1.0, 3.263e-08, -4.03e-08, -1.0, 5.601e-08, -5.678e-08, -1.0, 3.263e-08, -4.03e-08, -1.0, 4.294e-08, -4.438e-08, -1.0, 1.774e-08, -1.109e-07, -1.0, 5.601e-08, -5.678e-08, -1.0, 3.263e-08, -4.03e-08, -1.0, 1.774e-08, -1.109e-07, -1.0, 7.037e-08, -1.68e-07, -1.0, 2.384e-07, 0.0, -1.0, 5.601e-08, -5.678e-08, -1.0, 4.294e-08, -4.438e-08, -1.0, 1.458e-08, -2.474e-08, -1.0, 1.809e-08, -2.978e-08, -1.0, 1.774e-08, -1.109e-07, -1.0, 7.037e-08, -1.68e-07, -1.0, 5.601e-08, -5.678e-08, 1.0, -4.824e-08, 1.281e-08, 1.0, 0.0, 0.0, 1.0, 0.0, 0.0, 1.0, 0.0, 0.0, 1.0, 0.0, 0.0, 1.0, -4.509e-08, 5.093e-09, 1.0, -4.824e-08, 1.281e-08, 1.0, 0.0, 0.0, 1.0, 0.0, 0.0, 1.0, 0.0, 0.0, 1.0, 0.0, 0.0, 1.0, -1.481e-08, -1.247e-09, 1.0, -4.824e-08, 1.281e-08, 1.0, 0.0, 0.0, 1.0, -4.509e-08, 5.093e-09, 1.0, 0.0, 0.0, 1.0, 0.0, 0.0, 1.0, -1.481e-08, -1.247e-09, 1.0, -1.481e-08, -1.247e-09, 1.0, -4.824e-08, 1.281e-08, 1.0, -4.509e-08, 5.093e-09, 1.0, -4.509e-08, 5.093e-09, 1.0, 0.0, -1.387e-08, 1.0, -1.481e-08, -1.247e-09, 1.0, 0.0, -1.387e-08, 1.0, 0.0, 0.0, 1.0, 0.0, 0.0, 5.173e-08, 6.546e-09, -1.0, 3.595e-08, 1.125e-09, -1.0, 1.194e-07, -1.562e-08, -1.0, 3.595e-08, 1.125e-09, -1.0, 1.017e-07, 4.667e-09, -1.0, 1.194e-07, -1.562e-08, -1.0, 1.194e-07, -1.562e-08, -1.0, 2.194e-07, -2.463e-08, -1.0, 5.173e-08, 6.546e-09, -1.0, 2.194e-07, -2.463e-08, -1.0, 5.92e-08, -4.423e-09, -1.0, 5.173e-08, 6.546e-09, -1.0, 0.0, -2.833e-08, -1.0, 5.173e-08, 6.546e-09, -1.0, 5.92e-08, -4.423e-09, -1.0, 4.285e-08, 4.415e-09, -1.0, 0.0, -2.281e-08, -1.0, 2.875e-08, -1.577e-08, -1.0, 0.0, -2.281e-08, -1.0, 0.0, -1.593e-08, -1.0, 2.875e-08, -1.577e-08, -1.0, 0.0, -1.593e-08, -1.0, 3.623e-08, -9.102e-09, -1.0, 2.875e-08, -1.577e-08, -1.0, 2.875e-08, -1.577e-08, -1.0, 9.715e-08, 2.833e-08, -1.0, 4.285e-08, 4.415e-09, -1.0, 4.31e-08, -7.803e-09, -1.0, 0.0, -2.833e-08, -1.0, 5.92e-08, -4.423e-09, -1.0, 2.833e-08, 7.875e-09, -1.0, 4.31e-08, -7.803e-09, -1.0, 5.92e-08, -4.423e-09, -1.0, 4.285e-08, 4.415e-09, -1.0, 9.715e-08, 2.833e-08, -1.0, 2.833e-08, 7.875e-09, -1.0, 0.0, -1.0, 0.0, 0.0, -1.0, 0.0, 0.0, -1.0, 0.0, 0.0, 1.0, 2.318e-07, 0.0, 1.0, -3.974e-07, 0.0, 1.0, -3.659e-07, 0.0, -1.379e-08, -1.0, 2.903e-08, 0.0, -1.0, 1.557e-08, -2.137e-08, -1.0, 0.0, -1.379e-08, -1.0, 1.557e-08, -2.137e-08, -1.0, 2.713e-08, -1.392e-08, -1.0, 3.276e-08, -2.261e-15, -1.0, 2.711e-08, -8.047e-16, -1.0, 3.403e-08, -6.99e-09, -1.0, 3.403e-08, -6.99e-09, -1.0, 0.0, -1.379e-08, -1.0, 2.713e-08, -1.392e-08, -1.0, 3.403e-08, -6.99e-09, -1.0, 2.713e-08, -1.392e-08, -1.0, 3.402e-08, 7.493e-09, -1.0, 2.76e-08, 3.495e-09, -1.0, 3.276e-08, -2.261e-15, -1.0, 3.403e-08, -6.99e-09, -1.0, 3.953e-08, 7.837e-09, -1.0, 2.812e-08, -3.747e-09, -1.0, 3.402e-08, 7.493e-09, -1.0, 2.812e-08, -3.747e-09, -1.0, 2.76e-08, 3.495e-09, -1.0, 3.403e-08, -6.99e-09, -1.0, 3.225e-08, 4.34e-09, -1.0, 0.0, 2.768e-08, -1.0, 3.953e-08, 7.837e-09, -1.0, 0.0, -2.768e-08, -1.0, 2.997e-08, 1.6e-08, -1.0, 4.578e-08, -4.348e-09, -1.0, 3.748e-08, -7.767e-09, -1.0, 0.0, -2.768e-08, -1.0, 4.578e-08, -4.348e-09, -1.0, 4.578e-08, -4.348e-09, -1.0, 3.225e-08, 4.34e-09, -1.0, 3.953e-08, 7.837e-09, -1.0, 2.812e-08, -3.747e-09, -1.0, 3.403e-08, -6.99e-09, -1.0, 3.402e-08, 7.493e-09, -1.0, 3.748e-08, -7.767e-09, -1.0, 4.578e-08, -4.348e-09, -1.0, 3.953e-08, 7.837e-09, -1.0, 0.0, -1.0, 0.0, 0.0, -1.0, 0.0, 0.0, -1.0, 0.0, 0.0, 1.0, 1.546e-06, 0.0, 1.0, 2.193e-06, 0.0, 1.0, 6.474e-07, 3.317e-08, -2.47e-10, -1.0, 1.441e-07, -2.333e-09, -1.0, 1.017e-07, 4.667e-09, -1.0, 1.441e-07, -2.333e-09, -1.0, 1.976e-07, 1.242e-08, -1.0, 1.017e-07, 4.667e-09, -1.0, 2.554e-08, 0.0, -1.0, 3.119e-08, -1.456e-15, -1.0, 3.317e-08, -2.47e-10, -1.0, 3.012e-08, 4.993e-09, -1.0, 2.554e-08, 0.0, -1.0, 3.317e-08, -2.47e-10, -1.0, 3.317e-08, -2.47e-10, -1.0, 1.017e-07, 4.667e-09, -1.0, 3.012e-08, 4.993e-09, -1.0, 1.017e-07, 4.667e-09, -1.0, 3.595e-08, 1.125e-09, -1.0, 2.568e-08, 4.751e-09, -1.0, 3.012e-08, 4.993e-09, -1.0, 1.017e-07, 4.667e-09, -1.0, 2.568e-08, 4.751e-09, -1.0, 3.595e-08, 1.125e-09, -1.0, 4.31e-08, -7.803e-09, -1.0, 3.623e-08, -9.102e-09, -1.0, 4.31e-08, -7.803e-09, -1.0, 2.833e-08, 7.875e-09, -1.0, 3.623e-08, -9.102e-09, -1.0, 3.623e-08, -9.102e-09, -1.0, 0.0, -1.593e-08, -1.0, 2.568e-08, 4.751e-09, -1.0, 1.105e-08, 1.15e-08, -1.0, 4.965e-08, 0.0, -1.0, 3.54e-08, 5.156e-09, -1.0, 3.54e-08, 5.156e-09, -1.0, 3.012e-08, 4.993e-09, -1.0, 2.568e-08, 4.751e-09, -1.0, 3.595e-08, 1.125e-09, -1.0, 3.623e-08, -9.102e-09, -1.0, 2.568e-08, 4.751e-09, -1.0, -3.012e-07, 0.0, 1.0, -4.919e-08, 0.0, 1.0, -1.686e-07, 0.0, 1.0, -4.919e-08, 0.0, 1.0, 1.343e-08, 0.0, 1.0, -1.686e-07, 0.0, 1.0, 1.343e-08, 0.0, 1.0, 8.614e-08, 0.0, 1.0, 1.846e-08, 0.0, 1.0, 8.614e-08, 0.0, 1.0, 0.0, 0.0, 1.0, 1.846e-08, 0.0, 1.0, -1.686e-07, 0.0, 1.0, -1.318e-07, 0.0, 1.0, -3.012e-07, 0.0, 1.0, 2.978e-08, 1.616e-08, -1.0, 2.489e-08, 2.296e-08, -1.0, 2.997e-08, 1.6e-08, -1.0, 2.489e-08, 2.296e-08, -1.0, 4.578e-08, -4.348e-09, -1.0, 2.997e-08, 1.6e-08, -1.0, 2.997e-08, 1.6e-08, -1.0, 3.402e-08, 7.493e-09, -1.0, 2.978e-08, 1.616e-08, -1.0, 0.0, 2.768e-08, -1.0, 3.225e-08, 4.34e-09, -1.0, 2.19e-08, -6.635e-09, -1.0, 3.225e-08, 4.34e-09, -1.0, 1.961e-07, 2.48e-08, -1.0, 2.19e-08, -6.635e-09, -1.0, 1.961e-07, 2.48e-08, -1.0, 1.211e-07, 1.584e-08, -1.0, 2.19e-08, -6.635e-09, -1.0, 2.76e-08, 3.495e-09, -1.0, 2.812e-08, -3.747e-09, -1.0, 8.2e-08, -1.371e-08, -1.0, 2.812e-08, -3.747e-09, -1.0, 2.19e-08, -6.635e-09, -1.0, 1.211e-07, 1.584e-08, -1.0, 8.2e-08, -1.371e-08, -1.0, 2.812e-08, -3.747e-09, -1.0, 1.211e-07, 1.584e-08, -1.0, 8.2e-08, -1.371e-08, -1.0, 1.916e-07, -2.308e-08, -1.0, 1.342e-07, 5.773e-09, -1.0, 1.916e-07, -2.308e-08, -1.0, 1.976e-07, 1.242e-08, -1.0, 5.568e-08, -2.083e-15, -1.0, 1.989e-08, -8.651e-16, -1.0, 1.916e-07, -2.308e-08, -1.0, 5.568e-08, -2.083e-15, -1.0, 1.342e-07, 5.773e-09, -1.0, 2.76e-08, 3.495e-09, -1.0, 8.2e-08, -1.371e-08, -1.0, 2.711e-08, -8.047e-16, -1.0, 3.276e-08, -2.261e-15, -1.0, 3.119e-08, -1.456e-15, -1.0, 3.276e-08, -2.261e-15, -1.0, 1.989e-08, -8.651e-16, -1.0, 5.568e-08, -2.083e-15, -1.0, 1.989e-08, -8.651e-16, -1.0, 1.342e-07, 5.773e-09, -1.0, 1.916e-07, -2.308e-08, -1.0, 1.976e-07, 1.242e-08, -1.0, 1.441e-07, -2.333e-09, -1.0, 5.568e-08, -2.083e-15, -1.0, 5.568e-08, -2.083e-15, -1.0, 3.119e-08, -1.456e-15, -1.0, 3.276e-08, -2.261e-15, -1.0, 3.119e-08, -1.456e-15, -1.0, 2.554e-08, 0.0, -1.0, 2.711e-08, -8.047e-16, -1.0, 4.965e-08, 0.0, -1.0, 1.105e-08, 1.15e-08, -1.0, 1.557e-08, -2.137e-08, -1.0, 2.554e-08, 0.0, -1.0, 4.965e-08, 0.0, -1.0, 2.903e-08, 0.0, -1.0, 4.965e-08, 0.0, -1.0, 1.557e-08, -2.137e-08, -1.0, 2.903e-08, 0.0, -1.0, 3.73e-08, 1.0, -1.801e-09, 3.365e-08, 1.0, -1.167e-08, 4.451e-08, 1.0, 9.549e-09, 3.365e-08, 1.0, -1.167e-08, 2.725e-08, 1.0, -1.904e-08, 4.451e-08, 1.0, 9.549e-09, 2.725e-08, 1.0, -1.904e-08, 2.725e-08, 1.0, 0.0, 4.451e-08, 1.0, 9.549e-09, 5.559e-08, 1.0, 2.98e-08, 2.725e-08, 1.0, 0.0, 2.725e-08, 1.0, 0.0, 5.559e-08, 1.0, 2.98e-08, 2.725e-08, 1.0, 0.0, 3.73e-08, 1.0, -1.801e-09, 0.0, 1.0, 1.407e-07, 0.0, 1.0, 0.0, 0.0, 1.0, 3.361e-07, 1.0, 0.0, 3.519e-08, 1.0, 0.0, 1.192e-07, 1.0, 0.0, 8.402e-08, -1.0, 0.0, 0.0, -1.0, 0.0, 0.0, -1.0, 0.0, 0.0, -1.0, 0.0, 0.0, -1.0, 0.0, 0.0, -1.0, 0.0, 0.0, 1.0, -3.519e-08, 0.0, 1.0, -1.192e-07, 0.0, 1.0, -8.402e-08, 0.0, 0.0, 1.0, 5.913e-09, 0.0, 1.0, 0.0, 0.0, 1.0, 2.958e-10, 0.0, 0.0, -1.0, 0.0, 0.0, -1.0, 0.0, 0.0, -1.0, 0.0, -1.0, -3.383e-14, 0.0, -1.0, -3.553e-14, 0.0, -1.0, -1.693e-15, -1.0, 5.96e-08, -4.127e-08, -1.0, 5.96e-08, -4.47e-08, -1.0, 5.96e-08, -4.441e-08, 1.0, -5.489e-08, 4.441e-08, 1.0, -5.96e-08, 4.47e-08, 1.0, -4.718e-09, 4.127e-08, 0.0, 1.0, 1.788e-07, 0.0, 1.0, 0.0, 0.0, 1.0, 8.945e-09, 0.0, 0.0, -1.0, 0.0, 0.0, -1.0, 0.0, 0.0, -1.0, 0.0, -1.0, -3.69e-08, 0.0, -1.0, -3.874e-08, 0.0, -1.0, -1.846e-09, -1.0, 5.489e-08, -4.47e-08, -1.0, 0.0, -4.47e-08, -1.0, 4.718e-09, -4.47e-08, 1.0, -5.489e-08, 4.47e-08, 1.0, -5.96e-08, 4.47e-08, 1.0, -4.718e-09, 4.47e-08, 0.0, 0.0, -1.0, 0.0, 0.0, -1.0, 0.0, 0.0, -1.0, 0.0, 0.0, -1.0, 0.0, 0.0, -1.0, 0.0, 0.0, -1.0, 0.0, -1.0, -1.088e-07, 0.0, -1.0, -1.142e-07, 0.0, -1.0, -5.443e-09, -1.0, 4.718e-09, -4.47e-08, -1.0, 5.96e-08, -4.47e-08, -1.0, 5.489e-08, -4.47e-08, 1.0, -4.718e-09, 4.47e-08, 1.0, 0.0, 4.47e-08, 1.0, -5.489e-08, 4.47e-08, 0.0, 1.0, 3.226e-07, 0.0, 1.0, 0.0, 0.0, 1.0, 1.614e-08, 0.0, -1.0, -1.807e-07, 0.0, -1.0, -1.897e-07, 0.0, -1.0, -9.04e-09, -1.0, 0.0, 0.0, -1.0, 0.0, 0.0, -1.0, 0.0, 0.0, -1.0, 5.489e-08, -4.47e-08, -1.0, 0.0, -4.47e-08, -1.0, 4.718e-09, -4.47e-08, 1.0, -5.489e-08, 4.47e-08, 1.0, -5.96e-08, 4.47e-08, 1.0, -4.718e-09, 4.47e-08, 4.967e-08, 1.0, 0.0, 4.967e-08, 1.0, 0.0, 4.967e-08, 1.0, 0.0, 0.0, -1.0, 0.0, 0.0, -1.0, 0.0, 0.0, -1.0, 0.0, 0.0, 0.0, -1.0, 0.0, 0.0, -1.0, 0.0, 0.0, -1.0, 1.0, 0.0, 0.0, 1.0, 0.0, 0.0, 1.0, 0.0, 0.0, 0.0, 1.0, 2.611e-07, 0.0, 1.0, 2.94e-07, 0.0, 1.0, -3.644e-07, 1.0, 0.0, 0.0, 1.0, 0.0, 0.0, 1.0, 0.0, 0.0, 0.0, -1.0, 2.611e-07, 0.0, -1.0, -3.974e-07, 0.0, -1.0, -3.644e-07, 0.0, 0.0, -1.0, 0.0, 0.0, -1.0, 0.0, 0.0, -1.0, 1.0, 0.0, 1.192e-07, 1.0, 0.0, 1.192e-07, 1.0, 0.0, 1.192e-07, -1.0, 0.0, -1.192e-07, -1.0, 0.0, -1.192e-07, -1.0, 0.0, -1.192e-07, 0.0, 1.0, 0.0, 0.0, 1.0, 0.0, 0.0, 1.0, 0.0, 0.0, -1.0, 0.0, 0.0, -1.0, 0.0, 0.0, -1.0, 0.0, 0.0, 0.0, -1.0, 0.0, 0.0, -1.0, 0.0, 0.0, -1.0, -1.0, 0.0, 0.0, -1.0, 0.0, 0.0, -1.0, 0.0, 0.0, 5.96e-08, 0.0, -1.0, 5.96e-08, 0.0, -1.0, 5.96e-08, 0.0, -1.0, 0.0, 1.0, -3.557e-07, 0.0, 1.0, -3.735e-07, 0.0, 1.0, -1.78e-08, 0.0, -1.0, 2.271e-08, 0.0, -1.0, 0.0, 0.0, -1.0, 1.136e-09, 0.0, 0.0, -1.0, 0.0, 0.0, -1.0, 0.0, 0.0, -1.0, 1.0, 0.0, 1.192e-07, 1.0, 0.0, 1.192e-07, 1.0, 0.0, 1.192e-07, -1.0, 0.0, -1.192e-07, -1.0, 0.0, -1.192e-07, -1.0, 0.0, -1.192e-07, 3.914e-07, 0.0, 1.0, 1.11e-06, 0.0, 1.0, 2.987e-07, 0.0, 1.0, 1.0, 0.0, 0.0, 1.0, 0.0, 0.0, 1.0, 0.0, 0.0, -1.0, 0.0, 0.0, -1.0, 0.0, 0.0, -1.0, 0.0, 0.0, 4.172e-08, 1.0, 0.0, 4.172e-08, 1.0, 0.0, 4.172e-08, 1.0, 0.0, 1.006e-07, -1.199e-14, -1.0, 0.0, 0.0, -1.0, 1.859e-08, -2.216e-15, -1.0])] * 3)])

# ---- objects
ob_shape_9_indexedfaceset = bpy.data.objects.new('SHAPE_9_IndexedFaceSet', me_shape_9_indexedfaceset_082)

# ---- transforms, parenting, visibility, modifiers, constraints
ob_shape_9_indexedfaceset.location = (0.0, 0.0, 0.0)
_m = ob_shape_9_indexedfaceset.modifiers.new('Bevel', 'BEVEL')
_m.width = 0.05
_m.width_pct = 0.05
_m.segments = 5

# ---- collection membership
col_collection.objects.link(ob_shape_9_indexedfaceset)

# ---- scene / render settings (as saved in the file)
scene.frame_start = 1; scene.frame_end = 250; scene.frame_set(1)
scene.render.engine = 'BLENDER_EEVEE_NEXT'
scene.cycles.sampling_pattern = 'TABULATED_SOBOL'
scene.cycles.use_light_tree = False
scene.eevee.ray_tracing_options.trace_max_roughness = 0.0
scene.view_settings.view_transform = 'Filmic'
bpy.context.view_layer.update()

# ---- added for rendering (the .blend has no active camera and no usable light): camera, sun
cam_auto = bpy.data.cameras.new('AutoCamera')
cam_auto.lens = 50.0
cam_auto.sensor_width = 36.0
cam_auto.clip_end = 1000.0
ob_auto_camera = bpy.data.objects.new('AutoCamera', cam_auto)
scene.collection.objects.link(ob_auto_camera)
ob_auto_camera.location = (28.9631, -39.0957, 23.9805)
ob_auto_camera.rotation_euler = (1.09748, -7.21219e-08, 0.694738)
scene.camera = ob_auto_camera
light_auto_sun = bpy.data.lights.new('AutoSun', 'SUN')
light_auto_sun.energy = 3.0
light_auto_sun.angle = 0.0523599
ob_auto_sun = bpy.data.objects.new('AutoSun', light_auto_sun)
scene.collection.objects.link(ob_auto_sun)
ob_auto_sun.rotation_euler = (0.872665, 0.174533, 0.523599)
bpy.context.view_layer.update()
